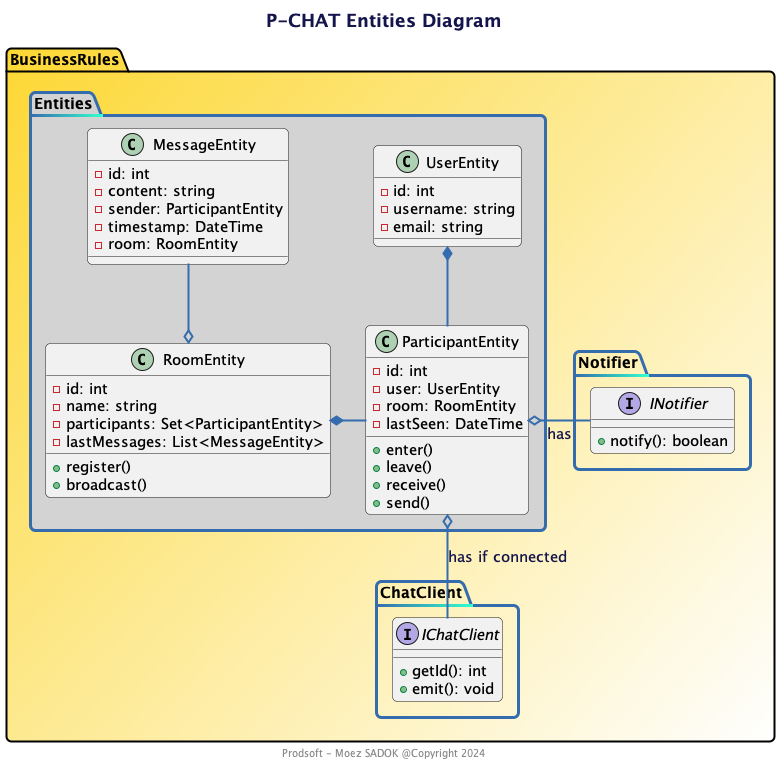

The diagram above was rendered by PlantUML. Its source (embedded in the PNG):
@startuml

!include prodsoft.wsd

title P-CHAT Entities Diagram
footer Prodsoft - Moez SADOK @Copyright 2024

package "BusinessRules" #FDD835/White;line:Black;line.bold {

    package "Entities" #LightGrey{
        class UserEntity {
            - id: int
            - username: string
            - email: string
        }

        class RoomEntity {
            - id: int
            - name: string
            - participants: Set<ParticipantEntity>
            - lastMessages: List<MessageEntity>
            +register()
            +broadcast()
        }

        class ParticipantEntity {
            - id: int
            - user: UserEntity
            - room: RoomEntity
            - lastSeen: DateTime
            +enter()
            +leave()
            +receive()
            +send()
        }

        class MessageEntity {
            - id: int
            - content: string
            - sender: ParticipantEntity
            - timestamp: DateTime
            - room: RoomEntity
        }
    }

    package "Notifier" {
        interface INotifier {
            + notify(): boolean
        }
    }

    package "ChatClient" {
        interface IChatClient {
            + getId(): int
            + emit(): void
        }

        ' interface IChatServer {
        '     + connect(): boolean
        '     + disconnect(): boolean
        '     ' + makeRoom()
        ' }
    }
}

' IChatClient -left-* IChatServer

RoomEntity *-right- ParticipantEntity
RoomEntity o-up-  MessageEntity
UserEntity *-- ParticipantEntity

ParticipantEntity o-right- INotifier: has
' ParticipantEntity -right-> INotifier: use
ParticipantEntity o-- IChatClient: has if connected


@enduml